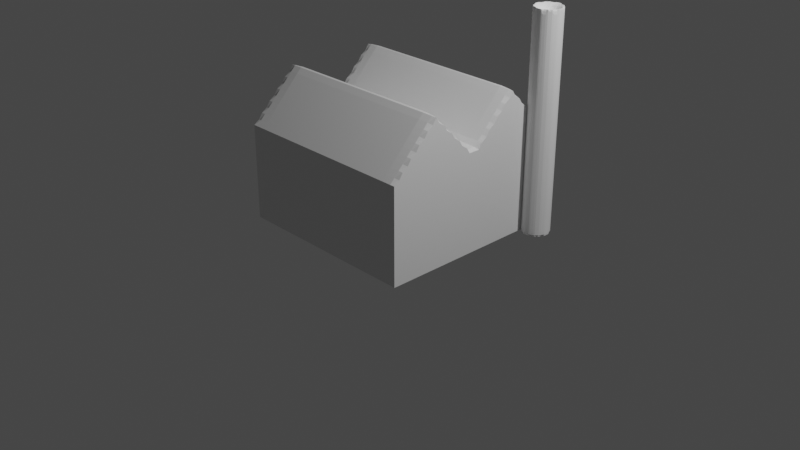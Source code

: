 # Source: energyfactory.blend  (saved by Blender 3.2.14; exported with 4.5.12 LTS)
import bpy
from mathutils import Matrix  # noqa: F401  (used for matrix-valued properties, if any)

bpy.ops.wm.read_factory_settings(use_empty=True)
scene = bpy.context.scene
scene.name = 'Scene'

# ---- collections
col_collection = bpy.data.collections.new('Collection'); scene.collection.children.link(col_collection)

# ---- materials (node trees are filled in below, after node groups)
mat_material = bpy.data.materials.new('Material')
mat_material.alpha_threshold = 0.0
mat_material.use_transparent_shadow = False
mat_material.line_color = (0.0, 0.0, 0.0, 1.0)

# ---- material node trees
mat_material.use_nodes = True; mat_material.node_tree.nodes.clear()
_N = mat_material.node_tree.nodes; _L = mat_material.node_tree.links
n0 = _N.new('ShaderNodeOutputMaterial'); n0.name = 'Material Output'; n0.location = (300, 300)
n1 = _N.new('ShaderNodeBsdfPrincipled'); n1.name = 'Principled BSDF'; n1.location = (10, 300)
n1.distribution = 'GGX'
n1.subsurface_method = 'RANDOM_WALK_SKIN'
n1.inputs[2].default_value = 0.4
n1.inputs[3].default_value = 1.45
n1.inputs[27].default_value = (0.0, 0.0, 0.0, 1.0)
n1.inputs[28].default_value = 1.0
_L.new(n1.outputs[0], n0.inputs[0])
n0.is_active_output = True

# ---- world
world_world = bpy.data.worlds.new('World'); scene.world = world_world
world_world.use_nodes = True; world_world.node_tree.nodes.clear()
_N = world_world.node_tree.nodes; _L = world_world.node_tree.links
n0 = _N.new('ShaderNodeOutputWorld'); n0.name = 'World Output'; n0.location = (300, 300)
n1 = _N.new('ShaderNodeBackground'); n1.name = 'Background'; n1.location = (10, 300)
n1.inputs[0].default_value = (0.05088, 0.05088, 0.05088, 1.0)
_L.new(n1.outputs[0], n0.inputs[0])
n0.is_active_output = True
world_world.color = (0.05088, 0.05088, 0.05088)
world_world.use_sun_shadow = False
world_world.sun_shadow_jitter_overblur = 0.0

# ---- cameras
cam_camera = bpy.data.cameras.new('Camera')
cam_camera.clip_end = 100.0
cam_camera.ortho_scale = 7.314

# ---- lights
light_light = bpy.data.lights.new('Light', 'POINT')
light_light.transmission_factor = 0.0
light_light.energy = 1000.0
light_light.shadow_soft_size = 0.1
light_light.shadow_maximum_resolution = 0.006
light_light.use_absolute_resolution = True

# ---- meshes
me_cube = bpy.data.meshes.new('Cube')
me_cube.from_pydata([(1.0, 1.0, 0.0), (1.0, 1.0, -1.0), (1.0, -1.0, 0.0), (1.0, -1.0, -1.0), (-1.0, 1.0, 0.0), (-1.0, 1.0, -1.0), (-1.0, -1.0, 0.0), (-1.0, -1.0, -1.0), (0.5, -1.0, 0.0), (0.0, -1.0, 0.0), (-0.5, -1.0, 0.0), (1.0, 0.5, 0.5282), (1.0, 0.0, 0.0), (1.0, -0.5, 0.5282), (-1.0, -0.5, 0.5282), (-1.0, 0.0, 0.0), (-1.0, 0.5, 0.5282), (-0.5, 1.0, 0.0), (0.0, 1.0, 0.0), (0.5, 1.0, 0.0), (0.5, 0.5, 0.5282), (0.5, 0.0, 0.0), (0.5, -0.5, 0.5282), (0.0, 0.5, 0.5282), (0.0, 0.0, 0.0), (0.0, -0.5, 0.5282), (-0.5, 0.5, 0.5282), (-0.5, 0.0, 0.0), (-0.5, -0.5, 0.5282), (1.0, 1.0, -0.5), (1.0, -1.0, -0.5), (1.0, -0.75, 0.2641), (1.0, 0.0, -1.0), (1.0, 0.75, 0.2641), (1.0, 0.25, 0.2641), (1.0, -0.25, 0.2641)], [], [(28, 14, 6, 10), (3, 30, 2, 8, 9, 10, 6, 7), (7, 6, 14, 15, 16, 4, 5), (5, 1, 32, 3, 7), (1, 29, 0, 33, 11, 34, 12, 35, 13, 31, 2, 30, 3, 32), (5, 4, 17, 18, 19, 0, 29, 1), (13, 22, 8, 2, 31), (22, 25, 9, 8), (25, 28, 10, 9), (0, 19, 20, 11, 33), (11, 20, 21, 12, 34), (12, 21, 22, 13, 35), (19, 18, 23, 20), (20, 23, 24, 21), (21, 24, 25, 22), (18, 17, 26, 23), (23, 26, 27, 24), (24, 27, 28, 25), (17, 4, 16, 26), (26, 16, 15, 27), (27, 15, 14, 28)])
_uv = me_cube.uv_layers.new(name='UVMap')
_uv.uv.foreach_set('vector', [0.8125, 0.6875, 0.875, 0.6875, 0.875, 0.75, 0.8125, 0.75, 0.375, 0.75, 0.5, 0.75, 0.625, 0.75, 0.625, 0.8125, 0.625, 0.875, 0.625, 0.9375, 0.625, 1.0, 0.375, 1.0, 0.375, 0.0, 0.625, 0.0, 0.625, 0.0625, 0.625, 0.125, 0.625, 0.1875, 0.625, 0.25, 0.375, 0.25, 0.125, 0.5, 0.375, 0.5, 0.375, 0.625, 0.375, 0.75, 0.125, 0.75, 0.375, 0.5, 0.5, 0.5, 0.625, 0.5, 0.625, 0.5312, 0.625, 0.5625, 0.625, 0.5938, 0.625, 0.625, 0.625, 0.6562, 0.625, 0.6875, 0.625, 0.7188, 0.625, 0.75, 0.5, 0.75, 0.375, 0.75, 0.375, 0.625, 0.375, 0.25, 0.625, 0.25, 0.625, 0.3125, 0.625, 0.375, 0.625, 0.4375, 0.625, 0.5, 0.5, 0.5, 0.375, 0.5, 0.625, 0.6875, 0.6875, 0.6875, 0.6875, 0.75, 0.625, 0.75, 0.625, 0.7188, 0.6875, 0.6875, 0.75, 0.6875, 0.75, 0.75, 0.6875, 0.75, 0.75, 0.6875, 0.8125, 0.6875, 0.8125, 0.75, 0.75, 0.75, 0.625, 0.5, 0.6875, 0.5, 0.6875, 0.5625, 0.625, 0.5625, 0.625, 0.5312, 0.625, 0.5625, 0.6875, 0.5625, 0.6875, 0.625, 0.625, 0.625, 0.625, 0.5938, 0.625, 0.625, 0.6875, 0.625, 0.6875, 0.6875, 0.625, 0.6875, 0.625, 0.6562, 0.6875, 0.5, 0.75, 0.5, 0.75, 0.5625, 0.6875, 0.5625, 0.6875, 0.5625, 0.75, 0.5625, 0.75, 0.625, 0.6875, 0.625, 0.6875, 0.625, 0.75, 0.625, 0.75, 0.6875, 0.6875, 0.6875, 0.75, 0.5, 0.8125, 0.5, 0.8125, 0.5625, 0.75, 0.5625, 0.75, 0.5625, 0.8125, 0.5625, 0.8125, 0.625, 0.75, 0.625, 0.75, 0.625, 0.8125, 0.625, 0.8125, 0.6875, 0.75, 0.6875, 0.8125, 0.5, 0.875, 0.5, 0.875, 0.5625, 0.8125, 0.5625, 0.8125, 0.5625, 0.875, 0.5625, 0.875, 0.625, 0.8125, 0.625, 0.8125, 0.625, 0.875, 0.625, 0.875, 0.6875, 0.8125, 0.6875])
me_cube.materials.append(mat_material)
me_cube.use_mirror_vertex_groups = False
me_cube.update()
me_cylinder = bpy.data.meshes.new('Cylinder')
me_cylinder.from_pydata([(0.0, 0.5153, 1.059), (0.0, 0.5153, 9.163), (0.1005, 0.5054, 1.059), (0.1005, 0.5054, 9.163), (0.1972, 0.4761, 1.059), (0.1972, 0.4761, 9.163), (0.2863, 0.4285, 1.059), (0.2863, 0.4285, 9.163), (0.3644, 0.3644, 1.059), (0.3644, 0.3644, 9.163), (0.4285, 0.2863, 1.059), (0.4285, 0.2863, 9.163), (0.4761, 0.1972, 1.059), (0.4761, 0.1972, 9.163), (0.5054, 0.1005, 1.059), (0.5054, 0.1005, 9.163), (0.5153, -1.381e-07, 1.059), (0.5153, -1.381e-07, 9.163), (0.5054, -0.1005, 1.059), (0.5054, -0.1005, 9.163), (0.4761, -0.1972, 1.059), (0.4761, -0.1972, 9.163), (0.4285, -0.2863, 1.059), (0.4285, -0.2863, 9.163), (0.3644, -0.3644, 1.059), (0.3644, -0.3644, 9.163), (0.2863, -0.4285, 1.059), (0.2863, -0.4285, 9.163), (0.1972, -0.4761, 1.059), (0.1972, -0.4761, 9.163), (0.1005, -0.5054, 1.059), (0.1005, -0.5054, 9.163), (-4.505e-08, -0.5153, 1.059), (-4.505e-08, -0.5153, 9.163), (-0.1005, -0.5054, 1.059), (-0.1005, -0.5054, 9.163), (-0.1972, -0.4761, 1.059), (-0.1972, -0.4761, 9.163), (-0.2863, -0.4285, 1.059), (-0.2863, -0.4285, 9.163), (-0.3644, -0.3644, 1.059), (-0.3644, -0.3644, 9.163), (-0.4285, -0.2863, 1.059), (-0.4285, -0.2863, 9.163), (-0.4761, -0.1972, 1.059), (-0.4761, -0.1972, 9.163), (-0.5054, -0.1005, 1.059), (-0.5054, -0.1005, 9.163), (-0.5153, -1.094e-07, 1.059), (-0.5153, -1.094e-07, 9.163), (-0.5054, 0.1005, 1.059), (-0.5054, 0.1005, 9.163), (-0.4761, 0.1972, 1.059), (-0.4761, 0.1972, 9.163), (-0.4285, 0.2863, 1.059), (-0.4285, 0.2863, 9.163), (-0.3644, 0.3644, 1.059), (-0.3644, 0.3644, 9.163), (-0.2863, 0.4285, 1.059), (-0.2863, 0.4285, 9.163), (-0.1972, 0.4761, 1.059), (-0.1972, 0.4761, 9.163), (-0.1005, 0.5054, 1.059), (-0.1005, 0.5054, 9.163), (0.03734, 0.1877, 8.873), (1.682e-07, 0.1914, 8.873), (0.07324, 0.1768, 8.873), (0.1063, 0.1591, 8.873), (0.1353, 0.1353, 8.873), (0.1591, 0.1063, 8.873), (0.1768, 0.07324, 8.873), (0.1877, 0.03734, 8.873), (0.1914, -5.128e-08, 8.873), (0.1877, -0.03734, 8.873), (0.1768, -0.07324, 8.873), (0.1591, -0.1063, 8.873), (0.1353, -0.1353, 8.873), (0.1063, -0.1591, 8.873), (0.07324, -0.1768, 8.873), (0.03734, -0.1877, 8.873), (1.515e-07, -0.1914, 8.873), (-0.03734, -0.1877, 8.873), (-0.07324, -0.1768, 8.873), (-0.1063, -0.1591, 8.873), (-0.1353, -0.1353, 8.873), (-0.1591, -0.1063, 8.873), (-0.1768, -0.07324, 8.873), (-0.1877, -0.03734, 8.873), (-0.1914, -4.063e-08, 8.873), (-0.1877, 0.03734, 8.873), (-0.1768, 0.07324, 8.873), (-0.1591, 0.1063, 8.873), (-0.1353, 0.1353, 8.873), (-0.1063, 0.1591, 8.873), (-0.07324, 0.1768, 8.873), (-0.03734, 0.1877, 8.873)], [], [(0, 1, 3, 2), (2, 3, 5, 4), (4, 5, 7, 6), (6, 7, 9, 8), (8, 9, 11, 10), (10, 11, 13, 12), (12, 13, 15, 14), (14, 15, 17, 16), (16, 17, 19, 18), (18, 19, 21, 20), (20, 21, 23, 22), (22, 23, 25, 24), (24, 25, 27, 26), (26, 27, 29, 28), (28, 29, 31, 30), (30, 31, 33, 32), (32, 33, 35, 34), (34, 35, 37, 36), (36, 37, 39, 38), (38, 39, 41, 40), (40, 41, 43, 42), (42, 43, 45, 44), (44, 45, 47, 46), (46, 47, 49, 48), (48, 49, 51, 50), (50, 51, 53, 52), (52, 53, 55, 54), (54, 55, 57, 56), (56, 57, 59, 58), (58, 59, 61, 60), (57, 55, 91, 92), (60, 61, 63, 62), (62, 63, 1, 0), (0, 2, 4, 6, 8, 10, 12, 14, 16, 18, 20, 22, 24, 26, 28, 30, 32, 34, 36, 38, 40, 42, 44, 46, 48, 50, 52, 54, 56, 58, 60, 62), (64, 65, 95, 94, 93, 92, 91, 90, 89, 88, 87, 86, 85, 84, 83, 82, 81, 80, 79, 78, 77, 76, 75, 74, 73, 72, 71, 70, 69, 68, 67, 66), (13, 11, 69, 70), (31, 29, 78, 79), (49, 47, 87, 88), (5, 3, 64, 66), (23, 21, 74, 75), (41, 39, 83, 84), (59, 57, 92, 93), (15, 13, 70, 71), (33, 31, 79, 80), (51, 49, 88, 89), (7, 5, 66, 67), (25, 23, 75, 76), (43, 41, 84, 85), (61, 59, 93, 94), (17, 15, 71, 72), (35, 33, 80, 81), (53, 51, 89, 90), (9, 7, 67, 68), (27, 25, 76, 77), (45, 43, 85, 86), (63, 61, 94, 95), (19, 17, 72, 73), (37, 35, 81, 82), (55, 53, 90, 91), (11, 9, 68, 69), (29, 27, 77, 78), (47, 45, 86, 87), (3, 1, 65, 64), (1, 63, 95, 65), (21, 19, 73, 74), (39, 37, 82, 83)])
_uv = me_cylinder.uv_layers.new(name='UVMap')
_uv.uv.foreach_set('vector', [1.0, 0.5, 1.0, 1.0, 0.9688, 1.0, 0.9688, 0.5, 0.9688, 0.5, 0.9688, 1.0, 0.9375, 1.0, 0.9375, 0.5, 0.9375, 0.5, 0.9375, 1.0, 0.9062, 1.0, 0.9062, 0.5, 0.9062, 0.5, 0.9062, 1.0, 0.875, 1.0, 0.875, 0.5, 0.875, 0.5, 0.875, 1.0, 0.8438, 1.0, 0.8438, 0.5, 0.8438, 0.5, 0.8438, 1.0, 0.8125, 1.0, 0.8125, 0.5, 0.8125, 0.5, 0.8125, 1.0, 0.7812, 1.0, 0.7812, 0.5, 0.7812, 0.5, 0.7812, 1.0, 0.75, 1.0, 0.75, 0.5, 0.75, 0.5, 0.75, 1.0, 0.7188, 1.0, 0.7188, 0.5, 0.7188, 0.5, 0.7188, 1.0, 0.6875, 1.0, 0.6875, 0.5, 0.6875, 0.5, 0.6875, 1.0, 0.6562, 1.0, 0.6562, 0.5, 0.6562, 0.5, 0.6562, 1.0, 0.625, 1.0, 0.625, 0.5, 0.625, 0.5, 0.625, 1.0, 0.5938, 1.0, 0.5938, 0.5, 0.5938, 0.5, 0.5938, 1.0, 0.5625, 1.0, 0.5625, 0.5, 0.5625, 0.5, 0.5625, 1.0, 0.5312, 1.0, 0.5312, 0.5, 0.5312, 0.5, 0.5312, 1.0, 0.5, 1.0, 0.5, 0.5, 0.5, 0.5, 0.5, 1.0, 0.4688, 1.0, 0.4688, 0.5, 0.4688, 0.5, 0.4688, 1.0, 0.4375, 1.0, 0.4375, 0.5, 0.4375, 0.5, 0.4375, 1.0, 0.4062, 1.0, 0.4062, 0.5, 0.4062, 0.5, 0.4062, 1.0, 0.375, 1.0, 0.375, 0.5, 0.375, 0.5, 0.375, 1.0, 0.3438, 1.0, 0.3438, 0.5, 0.3438, 0.5, 0.3438, 1.0, 0.3125, 1.0, 0.3125, 0.5, 0.3125, 0.5, 0.3125, 1.0, 0.2812, 1.0, 0.2812, 0.5, 0.2812, 0.5, 0.2812, 1.0, 0.25, 1.0, 0.25, 0.5, 0.25, 0.5, 0.25, 1.0, 0.2188, 1.0, 0.2188, 0.5, 0.2188, 0.5, 0.2188, 1.0, 0.1875, 1.0, 0.1875, 0.5, 0.1875, 0.5, 0.1875, 1.0, 0.1562, 1.0, 0.1562, 0.5, 0.1562, 0.5, 0.1562, 1.0, 0.125, 1.0, 0.125, 0.5, 0.125, 0.5, 0.125, 1.0, 0.09375, 1.0, 0.09375, 0.5, 0.09375, 0.5, 0.09375, 1.0, 0.0625, 1.0, 0.0625, 0.5, 0.125, 1.0, 0.1562, 1.0, 0.1562, 1.0, 0.125, 1.0, 0.0625, 0.5, 0.0625, 1.0, 0.03125, 1.0, 0.03125, 0.5, 0.03125, 0.5, 0.03125, 1.0, 0.0, 1.0, 0.0, 0.5, 0.75, 0.49, 0.7968, 0.4854, 0.8418, 0.4717, 0.8833, 0.4496, 0.9197, 0.4197, 0.9496, 0.3833, 0.9717, 0.3418, 0.9854, 0.2968, 0.99, 0.25, 0.9854, 0.2032, 0.9717, 0.1582, 0.9496, 0.1167, 0.9197, 0.08029, 0.8833, 0.05045, 0.8418, 0.02827, 0.7968, 0.01461, 0.75, 0.01, 0.7032, 0.01461, 0.6582, 0.02827, 0.6167, 0.05045, 0.5803, 0.08029, 0.5504, 0.1167, 0.5283, 0.1582, 0.5146, 0.2032, 0.51, 0.25, 0.5146, 0.2968, 0.5283, 0.3418, 0.5504, 0.3833, 0.5803, 0.4197, 0.6167, 0.4496, 0.6582, 0.4717, 0.7032, 0.4854, 0.2968, 0.4854, 0.25, 0.49, 0.2032, 0.4854, 0.1582, 0.4717, 0.1167, 0.4496, 0.08029, 0.4197, 0.05045, 0.3833, 0.02827, 0.3418, 0.01461, 0.2968, 0.01, 0.25, 0.01461, 0.2032, 0.02827, 0.1582, 0.05045, 0.1167, 0.08029, 0.08029, 0.1167, 0.05045, 0.1582, 0.02827, 0.2032, 0.01461, 0.25, 0.01, 0.2968, 0.01461, 0.3418, 0.02827, 0.3833, 0.05045, 0.4197, 0.08029, 0.4496, 0.1167, 0.4717, 0.1582, 0.4854, 0.2032, 0.49, 0.25, 0.4854, 0.2968, 0.4717, 0.3418, 0.4496, 0.3833, 0.4197, 0.4197, 0.3833, 0.4496, 0.3418, 0.4717, 0.8125, 1.0, 0.8438, 1.0, 0.8438, 1.0, 0.8125, 1.0, 0.5312, 1.0, 0.5625, 1.0, 0.5625, 1.0, 0.5312, 1.0, 0.25, 1.0, 0.2812, 1.0, 0.2812, 1.0, 0.25, 1.0, 0.9375, 1.0, 0.9688, 1.0, 0.9688, 1.0, 0.9375, 1.0, 0.6562, 1.0, 0.6875, 1.0, 0.6875, 1.0, 0.6562, 1.0, 0.375, 1.0, 0.4062, 1.0, 0.4062, 1.0, 0.375, 1.0, 0.09375, 1.0, 0.125, 1.0, 0.125, 1.0, 0.09375, 1.0, 0.7812, 1.0, 0.8125, 1.0, 0.8125, 1.0, 0.7812, 1.0, 0.5, 1.0, 0.5312, 1.0, 0.5312, 1.0, 0.5, 1.0, 0.2188, 1.0, 0.25, 1.0, 0.25, 1.0, 0.2188, 1.0, 0.9062, 1.0, 0.9375, 1.0, 0.9375, 1.0, 0.9062, 1.0, 0.625, 1.0, 0.6562, 1.0, 0.6562, 1.0, 0.625, 1.0, 0.3438, 1.0, 0.375, 1.0, 0.375, 1.0, 0.3438, 1.0, 0.0625, 1.0, 0.09375, 1.0, 0.09375, 1.0, 0.0625, 1.0, 0.75, 1.0, 0.7812, 1.0, 0.7812, 1.0, 0.75, 1.0, 0.4688, 1.0, 0.5, 1.0, 0.5, 1.0, 0.4688, 1.0, 0.1875, 1.0, 0.2188, 1.0, 0.2188, 1.0, 0.1875, 1.0, 0.875, 1.0, 0.9062, 1.0, 0.9062, 1.0, 0.875, 1.0, 0.5938, 1.0, 0.625, 1.0, 0.625, 1.0, 0.5938, 1.0, 0.3125, 1.0, 0.3438, 1.0, 0.3438, 1.0, 0.3125, 1.0, 0.03125, 1.0, 0.0625, 1.0, 0.0625, 1.0, 0.03125, 1.0, 0.7188, 1.0, 0.75, 1.0, 0.75, 1.0, 0.7188, 1.0, 0.4375, 1.0, 0.4688, 1.0, 0.4688, 1.0, 0.4375, 1.0, 0.1562, 1.0, 0.1875, 1.0, 0.1875, 1.0, 0.1562, 1.0, 0.8438, 1.0, 0.875, 1.0, 0.875, 1.0, 0.8438, 1.0, 0.5625, 1.0, 0.5938, 1.0, 0.5938, 1.0, 0.5625, 1.0, 0.2812, 1.0, 0.3125, 1.0, 0.3125, 1.0, 0.2812, 1.0, 0.9688, 1.0, 1.0, 1.0, 1.0, 1.0, 0.9688, 1.0, 0.0, 1.0, 0.03125, 1.0, 0.03125, 1.0, 0.0, 1.0, 0.6875, 1.0, 0.7188, 1.0, 0.7188, 1.0, 0.6875, 1.0, 0.4062, 1.0, 0.4375, 1.0, 0.4375, 1.0, 0.4062, 1.0])
me_cylinder.update()

# ---- objects
ob_cube = bpy.data.objects.new('Cube', me_cube)
ob_light = bpy.data.objects.new('Light', light_light)
ob_camera = bpy.data.objects.new('Camera', cam_camera)
ob_cylinder = bpy.data.objects.new('Cylinder', me_cylinder)

# ---- transforms, parenting, visibility, modifiers, constraints
ob_cube.location = (0.0, 0.0, 1.0)
ob_cube.lock_rotations_4d = False
ob_cube.empty_display_type = 'ARROWS'
ob_cube.lineart.crease_threshold = 0.0
_m = ob_cube.modifiers.new('Remesh', 'REMESH')
ob_light.location = (4.076, 1.005, 5.904)
ob_light.rotation_euler = (0.6503, 0.05522, 1.866)
ob_light.lock_rotations_4d = False
ob_light.empty_display_type = 'ARROWS'
ob_light.color = (0.0, 0.0, 0.0, 0.0)
ob_light.lineart.crease_threshold = 0.0
ob_camera.location = (7.359, -6.926, 4.958)
ob_camera.rotation_euler = (1.109, 0.0, 0.8149)
ob_camera.lock_rotations_4d = False
ob_camera.empty_display_type = 'ARROWS'
ob_camera.color = (0.0, 0.0, 0.0, 0.0)
ob_camera.display_type = 'WIRE'
ob_camera.lineart.crease_threshold = 0.0
ob_cylinder.location = (1.098, 0.8251, -0.3228)
ob_cylinder.scale = (0.2835, 0.2835, 0.2835)
_m = ob_cylinder.modifiers.new('Remesh', 'REMESH')
_m.octree_depth = 6

# ---- collection membership
col_collection.objects.link(ob_cube)
col_collection.objects.link(ob_light)
col_collection.objects.link(ob_camera)
col_collection.objects.link(ob_cylinder)

# ---- scene / render settings (as saved in the file)
scene.camera = ob_camera
scene.frame_start = 1; scene.frame_end = 250; scene.frame_set(1)
scene.render.engine = 'BLENDER_EEVEE_NEXT'
scene.cycles.sampling_pattern = 'TABULATED_SOBOL'
scene.cycles.use_light_tree = False
scene.view_settings.view_transform = 'Filmic'
bpy.context.view_layer.update()
